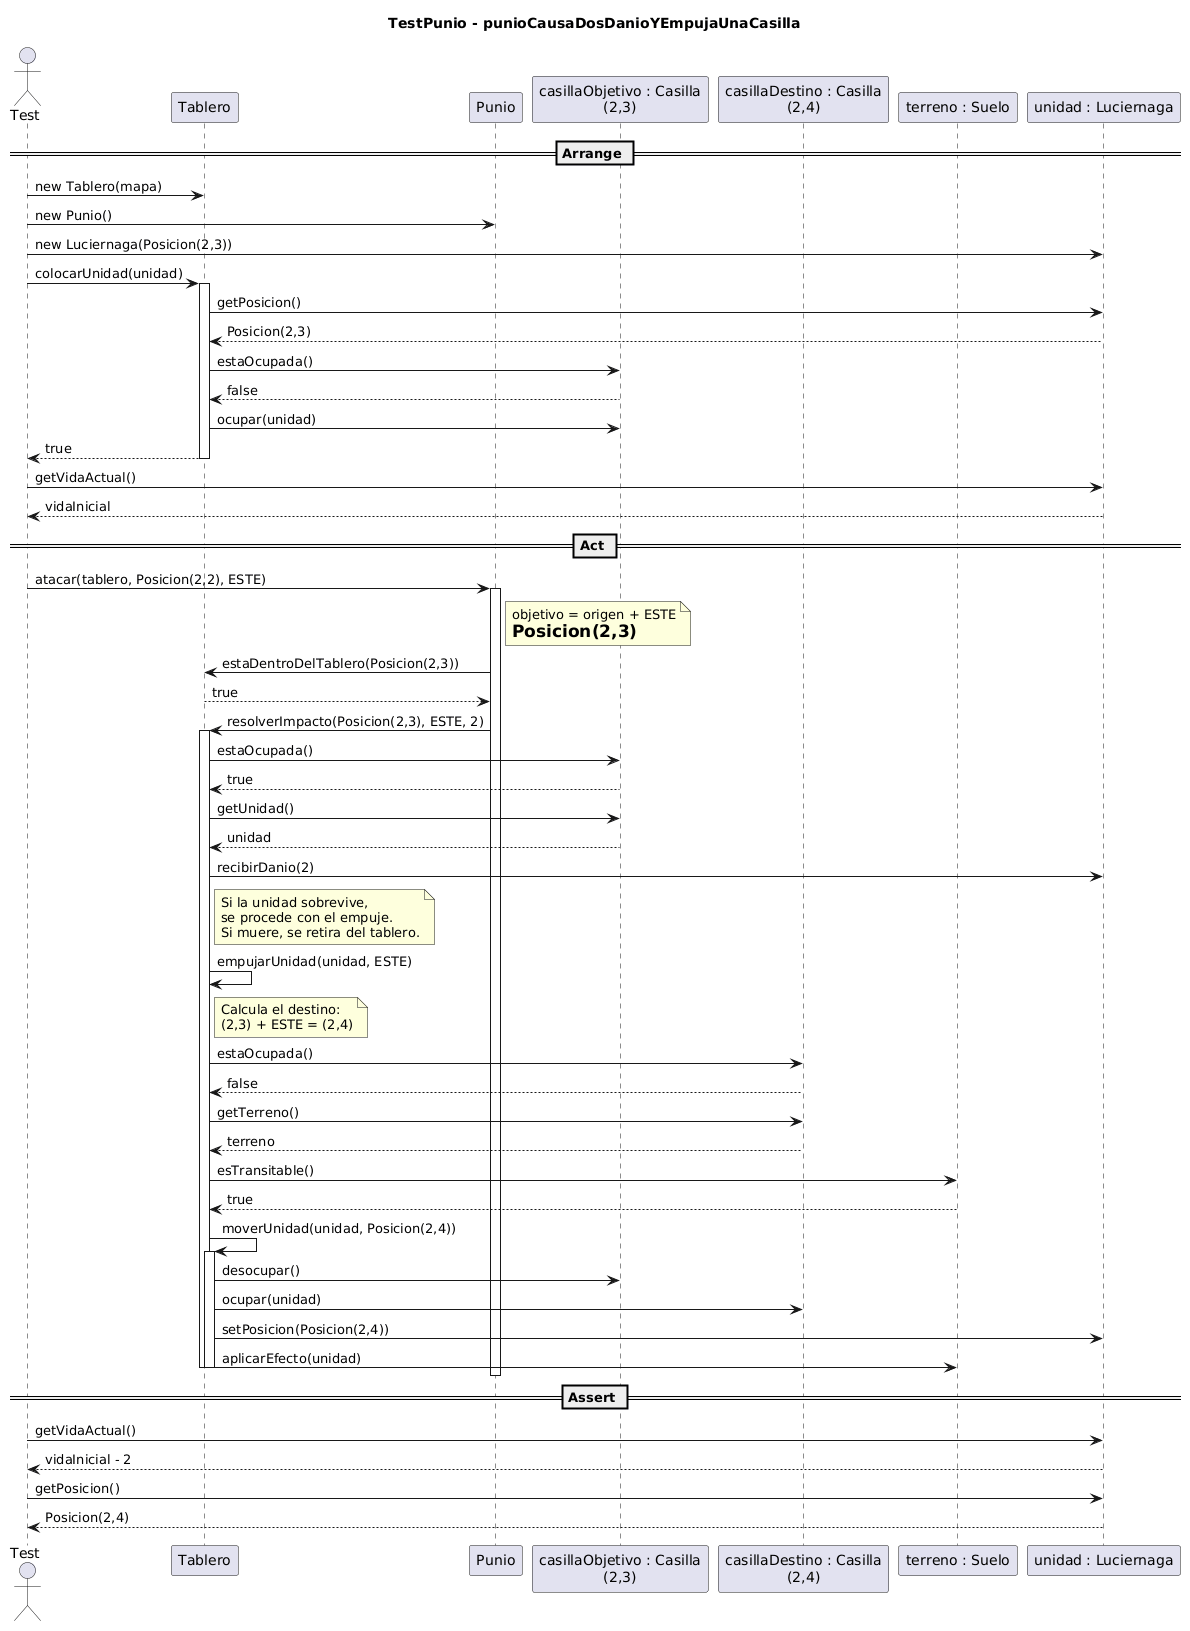

The diagram above was rendered by PlantUML. Its source (embedded in the PNG):
@startuml
title TestPunio - punioCausaDosDanioYEmpujaUnaCasilla

actor Test
participant Tablero
participant Punio
participant "casillaObjetivo : Casilla\n(2,3)" as CasillaObjetivo
participant "casillaDestino : Casilla\n(2,4)" as CasillaDestino
participant "terreno : Suelo" as Suelo
participant "unidad : Luciernaga" as Unidad

== Arrange ==

Test -> Tablero : new Tablero(mapa)
Test -> Punio : new Punio()
Test -> Unidad : new Luciernaga(Posicion(2,3))

Test -> Tablero : colocarUnidad(unidad)
activate Tablero

Tablero -> Unidad : getPosicion()
Unidad --> Tablero : Posicion(2,3)

Tablero -> CasillaObjetivo : estaOcupada()
CasillaObjetivo --> Tablero : false

Tablero -> CasillaObjetivo : ocupar(unidad)
Tablero --> Test : true

deactivate Tablero

Test -> Unidad : getVidaActual()
Unidad --> Test : vidaInicial

== Act ==

Test -> Punio : atacar(tablero, Posicion(2,2), ESTE)
activate Punio
note right of Punio
  objetivo = origen + ESTE
  = Posicion(2,3)
end note
Punio -> Tablero : estaDentroDelTablero(Posicion(2,3))
Tablero --> Punio : true

Punio -> Tablero : resolverImpacto(Posicion(2,3), ESTE, 2)
activate Tablero

Tablero -> CasillaObjetivo : estaOcupada()
CasillaObjetivo --> Tablero : true

Tablero -> CasillaObjetivo : getUnidad()
CasillaObjetivo --> Tablero : unidad

Tablero -> Unidad : recibirDanio(2)

note right of Tablero
  Si la unidad sobrevive,
  se procede con el empuje.
  Si muere, se retira del tablero.
end note

Tablero -> Tablero : empujarUnidad(unidad, ESTE)

note right of Tablero
  Calcula el destino:
  (2,3) + ESTE = (2,4)
end note

Tablero -> CasillaDestino : estaOcupada()
CasillaDestino --> Tablero : false

Tablero -> CasillaDestino : getTerreno()
CasillaDestino --> Tablero : terreno

Tablero -> Suelo : esTransitable()
Suelo --> Tablero : true

Tablero -> Tablero : moverUnidad(unidad, Posicion(2,4))
activate Tablero

Tablero -> CasillaObjetivo : desocupar()
Tablero -> CasillaDestino : ocupar(unidad)
Tablero -> Unidad : setPosicion(Posicion(2,4))
Tablero -> Suelo : aplicarEfecto(unidad)

deactivate Tablero

deactivate Tablero
deactivate Punio

== Assert ==

Test -> Unidad : getVidaActual()
Unidad --> Test : vidaInicial - 2

Test -> Unidad : getPosicion()
Unidad --> Test : Posicion(2,4)
@enduml